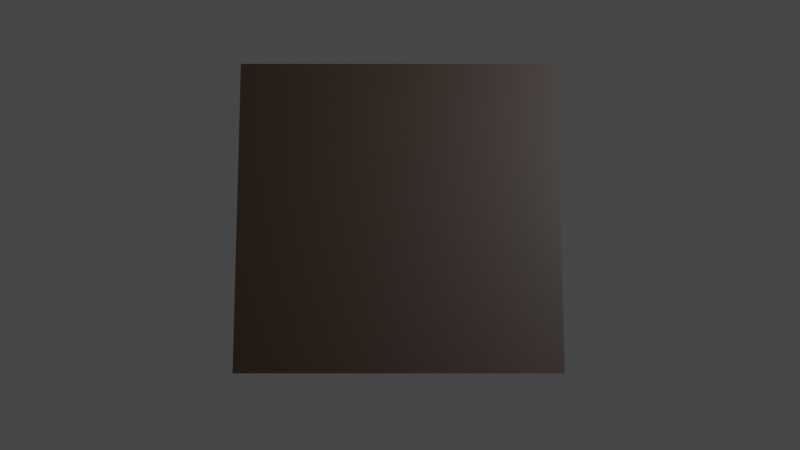 # Source: grass.blend  (saved by Blender 2.90.8; exported with 4.5.12 LTS)
import bpy
from mathutils import Matrix  # noqa: F401  (used for matrix-valued properties, if any)

bpy.ops.wm.read_factory_settings(use_empty=True)
scene = bpy.context.scene
scene.name = 'Scene'

# ---- collections
col_collection = bpy.data.collections.new('Collection'); scene.collection.children.link(col_collection)

# ---- materials (node trees are filled in below, after node groups)
mat_material_002 = bpy.data.materials.new('Material.002')
mat_material_002.use_transparent_shadow = False
mat_material_001 = bpy.data.materials.new('Material.001')
mat_material_001.use_transparent_shadow = False

# ---- material node trees
mat_material_002.use_nodes = True; mat_material_002.node_tree.nodes.clear()
_N = mat_material_002.node_tree.nodes; _L = mat_material_002.node_tree.links
n0 = _N.new('ShaderNodeBsdfPrincipled'); n0.name = 'Principled BSDF'; n0.location = (10, 300)
n0.distribution = 'GGX'
n0.subsurface_method = 'BURLEY'
n0.inputs[0].default_value = (0.02365, 0.008351, 0.0004814, 1.0)
n0.inputs[3].default_value = 1.45
n0.inputs[27].default_value = (0.0, 0.0, 0.0, 1.0)
n0.inputs[28].default_value = 1.0
n1 = _N.new('ShaderNodeOutputMaterial'); n1.name = 'Material Output'; n1.location = (300, 300)
_L.new(n0.outputs[0], n1.inputs[0])
n1.is_active_output = True
mat_material_001.use_nodes = True; mat_material_001.node_tree.nodes.clear()
_N = mat_material_001.node_tree.nodes; _L = mat_material_001.node_tree.links
n0 = _N.new('ShaderNodeBsdfPrincipled'); n0.name = 'Principled BSDF'; n0.location = (10, 300)
n0.distribution = 'GGX'
n0.subsurface_method = 'BURLEY'
n0.inputs[0].default_value = (0.09844, 0.3185, 0.003623, 1.0)
n0.inputs[2].default_value = 0.6401
n0.inputs[3].default_value = 1.45
n0.inputs[27].default_value = (0.0, 0.0, 0.0, 1.0)
n0.inputs[28].default_value = 1.0
n1 = _N.new('ShaderNodeOutputMaterial'); n1.name = 'Material Output'; n1.location = (300, 300)
_L.new(n0.outputs[0], n1.inputs[0])
n1.is_active_output = True

# ---- world
world_world = bpy.data.worlds.new('World'); scene.world = world_world
world_world.use_nodes = True; world_world.node_tree.nodes.clear()
_N = world_world.node_tree.nodes; _L = world_world.node_tree.links
n0 = _N.new('ShaderNodeOutputWorld'); n0.name = 'World Output'; n0.location = (300, 300)
n1 = _N.new('ShaderNodeBackground'); n1.name = 'Background'; n1.location = (10, 300)
n1.inputs[0].default_value = (0.05088, 0.05088, 0.05088, 1.0)
_L.new(n1.outputs[0], n0.inputs[0])
n0.is_active_output = True
world_world.color = (0.05088, 0.05088, 0.05088)
world_world.use_sun_shadow = False
world_world.sun_shadow_jitter_overblur = 0.0

# ---- cameras
cam_camera = bpy.data.cameras.new('Camera')
cam_camera.clip_end = 100.0
cam_camera.lens = 82.0
cam_camera.ortho_scale = 7.314

# ---- lights
light_light = bpy.data.lights.new('Light', 'POINT')
light_light.transmission_factor = 0.0
light_light.energy = 1000.0
light_light.shadow_soft_size = 0.1
light_light.shadow_maximum_resolution = 0.006
light_light.use_absolute_resolution = True

# ---- meshes
me_plane = bpy.data.meshes.new('Plane')
me_plane.from_pydata([(-1.0, -1.0, 0.0), (1.0, -1.0, 0.0), (-1.0, 1.0, 0.0), (1.0, 1.0, 0.0)], [], [(0, 1, 3, 2)])
_uv = me_plane.uv_layers.new(name='UVMap')
_uv.uv.foreach_set('vector', [0.0, 0.0, 1.0, 0.0, 1.0, 1.0, 0.0, 1.0])
me_plane.materials.append(mat_material_002)
me_plane.materials.append(mat_material_001)
me_plane.use_remesh_fix_poles = True
me_plane.use_remesh_preserve_attributes = False
me_plane.use_mirror_vertex_groups = False
me_plane.update()

# ---- objects
ob_light = bpy.data.objects.new('Light', light_light)
ob_camera = bpy.data.objects.new('Camera', cam_camera)
ob_plane = bpy.data.objects.new('Plane', me_plane)

# ---- transforms, parenting, visibility, modifiers, constraints
ob_light.location = (4.076, 1.005, 5.904)
ob_light.rotation_euler = (0.6503, 0.05522, 1.866)
ob_light.lock_rotations_4d = False
ob_light.empty_display_type = 'ARROWS'
ob_light.color = (0.0, 0.0, 0.0, 0.0)
ob_light.lineart.crease_threshold = 0.0
ob_camera.location = (7.359, -6.926, 4.958)
ob_camera.rotation_euler = (1.109, 0.0, 0.8149)
ob_camera.lock_rotations_4d = False
ob_camera.empty_display_type = 'ARROWS'
ob_camera.color = (0.0, 0.0, 0.0, 0.0)
ob_camera.display_type = 'WIRE'
ob_camera.lineart.crease_threshold = 0.0
ob_plane.location = (0.0, 0.0, 0.0)
ob_plane.rotation_euler = (0.8151, 0.0, 0.8151)
ob_plane.lineart.crease_threshold = 0.0
_m = ob_plane.modifiers.new('ParticleSettings', 'PARTICLE_SYSTEM')

# ---- collection membership
col_collection.objects.link(ob_light)
col_collection.objects.link(ob_camera)
col_collection.objects.link(ob_plane)

# ---- scene / render settings (as saved in the file)
scene.camera = ob_camera
scene.frame_start = 1; scene.frame_end = 250; scene.frame_set(1)
scene.render.engine = 'BLENDER_EEVEE_NEXT'
scene.cycles.use_denoising = False
scene.cycles.samples = 128
scene.cycles.sampling_pattern = 'TABULATED_SOBOL'
scene.cycles.use_adaptive_sampling = False
scene.cycles.use_light_tree = False
scene.view_settings.view_transform = 'Filmic'
bpy.context.view_layer.update()
